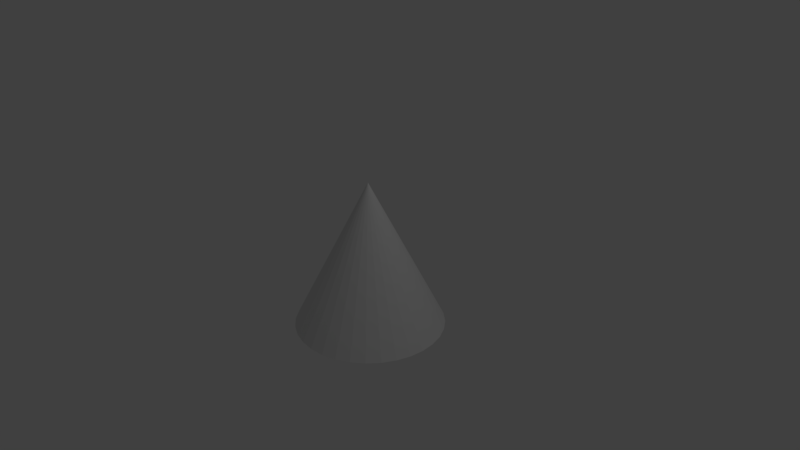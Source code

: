 # Source: cone.blend  (saved by Blender 2.79.0; exported with 4.5.12 LTS)
import bpy
from mathutils import Matrix  # noqa: F401  (used for matrix-valued properties, if any)

bpy.ops.wm.read_factory_settings(use_empty=True)
scene = bpy.context.scene
scene.name = 'Scene'

# ---- collections
col_collection_1 = bpy.data.collections.new('Collection 1'); scene.collection.children.link(col_collection_1)

# ---- world
world_world = bpy.data.worlds.new('World'); scene.world = world_world
world_world.color = (0.05088, 0.05088, 0.05088)
world_world.use_sun_shadow = False
world_world.sun_shadow_jitter_overblur = 0.0
world_world.cycles.sampling_method = 'MANUAL'

# ---- cameras
cam_camera = bpy.data.cameras.new('Camera')
cam_camera.clip_end = 100.0
cam_camera.lens = 35.0
cam_camera.sensor_width = 32.0
cam_camera.sensor_height = 18.0
cam_camera.ortho_scale = 7.314
cam_camera.dof.focus_distance = 0.0
cam_camera.dof.aperture_fstop = 128.0

# ---- lights
light_lamp = bpy.data.lights.new('Lamp', 'POINT')
light_lamp.transmission_factor = 0.0
light_lamp.cutoff_distance = 30.0
light_lamp.energy = 100.0
light_lamp.shadow_buffer_clip_start = 1.001
light_lamp.shadow_soft_size = 0.1
light_lamp.shadow_maximum_resolution = 0.006
light_lamp.use_absolute_resolution = True

# ---- meshes
me_cone = bpy.data.meshes.new('Cone')
me_cone.from_pydata([(-1.151e-07, 1.0, -0.06061), (0.1951, 0.9808, -0.06061), (0.3827, 0.9239, -0.06061), (0.5556, 0.8315, -0.06061), (0.7071, 0.7071, -0.06061), (0.8315, 0.5556, -0.06061), (0.9239, 0.3827, -0.06061), (0.9808, 0.1951, -0.06061), (1.0, -2.009e-07, -0.06061), (0.9808, -0.1951, -0.06061), (0.9239, -0.3827, -0.06061), (0.8315, -0.5556, -0.06061), (0.7071, -0.7071, -0.06061), (0.5556, -0.8315, -0.06061), (0.3827, -0.9239, -0.06061), (0.1951, -0.9808, -0.06061), (-4.41e-07, -1.0, -0.06061), (-0.1951, -0.9808, -0.06061), (-0.3827, -0.9239, -0.06061), (-0.5556, -0.8315, -0.06061), (-0.7071, -0.7071, -0.06061), (-0.8315, -0.5556, -0.06061), (-0.9239, -0.3827, -0.06061), (-1.151e-07, -2.763e-07, 1.939), (-0.9808, -0.1951, -0.06061), (-1.0, 6.893e-07, -0.06061), (-0.9808, 0.1951, -0.06061), (-0.9239, 0.3827, -0.06061), (-0.8315, 0.5556, -0.06061), (-0.7071, 0.7071, -0.06061), (-0.5556, 0.8315, -0.06061), (-0.3827, 0.9239, -0.06061), (-0.1951, 0.9808, -0.06061)], [], [(0, 23, 1), (1, 23, 2), (2, 23, 3), (3, 23, 4), (4, 23, 5), (5, 23, 6), (6, 23, 7), (7, 23, 8), (8, 23, 9), (9, 23, 10), (10, 23, 11), (11, 23, 12), (12, 23, 13), (13, 23, 14), (14, 23, 15), (15, 23, 16), (16, 23, 17), (17, 23, 18), (18, 23, 19), (19, 23, 20), (20, 23, 21), (21, 23, 22), (22, 23, 24), (24, 23, 25), (25, 23, 26), (26, 23, 27), (27, 23, 28), (28, 23, 29), (29, 23, 30), (30, 23, 31), (31, 23, 32), (32, 23, 0), (0, 1, 2, 3, 4, 5, 6, 7, 8, 9, 10, 11, 12, 13, 14, 15, 16, 17, 18, 19, 20, 21, 22, 24, 25, 26, 27, 28, 29, 30, 31, 32)])
me_cone.use_remesh_preserve_volume = False
me_cone.use_remesh_preserve_attributes = False
me_cone.use_mirror_vertex_groups = False
me_cone.update()

# ---- objects
ob_cone = bpy.data.objects.new('Cone', me_cone)
ob_lamp = bpy.data.objects.new('Lamp', light_lamp)
ob_camera = bpy.data.objects.new('Camera', cam_camera)

# ---- transforms, parenting, visibility, modifiers, constraints
ob_cone.location = (1.151e-07, 2.763e-07, -0.9394)
ob_cone.lineart.crease_threshold = 0.0
ob_lamp.location = (4.076, 1.005, 5.904)
ob_lamp.rotation_euler = (0.6503, 0.05522, 1.866)
ob_lamp.lock_rotations_4d = False
ob_lamp.empty_display_type = 'ARROWS'
ob_lamp.color = (0.0, 0.0, 0.0, 0.0)
ob_lamp.lineart.crease_threshold = 0.0
ob_camera.location = (7.481, -6.508, 5.344)
ob_camera.rotation_euler = (1.109, 0.0, 0.8149)
ob_camera.lock_rotations_4d = False
ob_camera.empty_display_type = 'ARROWS'
ob_camera.color = (0.0, 0.0, 0.0, 0.0)
ob_camera.display_type = 'WIRE'
ob_camera.lineart.crease_threshold = 0.0

# ---- collection membership
col_collection_1.objects.link(ob_cone)
col_collection_1.objects.link(ob_lamp)
col_collection_1.objects.link(ob_camera)

# ---- scene / render settings (as saved in the file)
scene.camera = ob_camera
scene.frame_start = 1; scene.frame_end = 250; scene.frame_set(1)
scene.render.engine = 'BLENDER_EEVEE_NEXT'
scene.render.resolution_percentage = 50
scene.render.dither_intensity = 0.0
scene.cycles.use_denoising = False
scene.cycles.samples = 128
scene.cycles.sampling_pattern = 'TABULATED_SOBOL'
scene.cycles.use_adaptive_sampling = False
scene.cycles.use_light_tree = False
scene.cycles.blur_glossy = 0.0
scene.cycles.sample_clamp_indirect = 0.0
scene.view_settings.view_transform = 'Standard'
bpy.context.view_layer.update()
